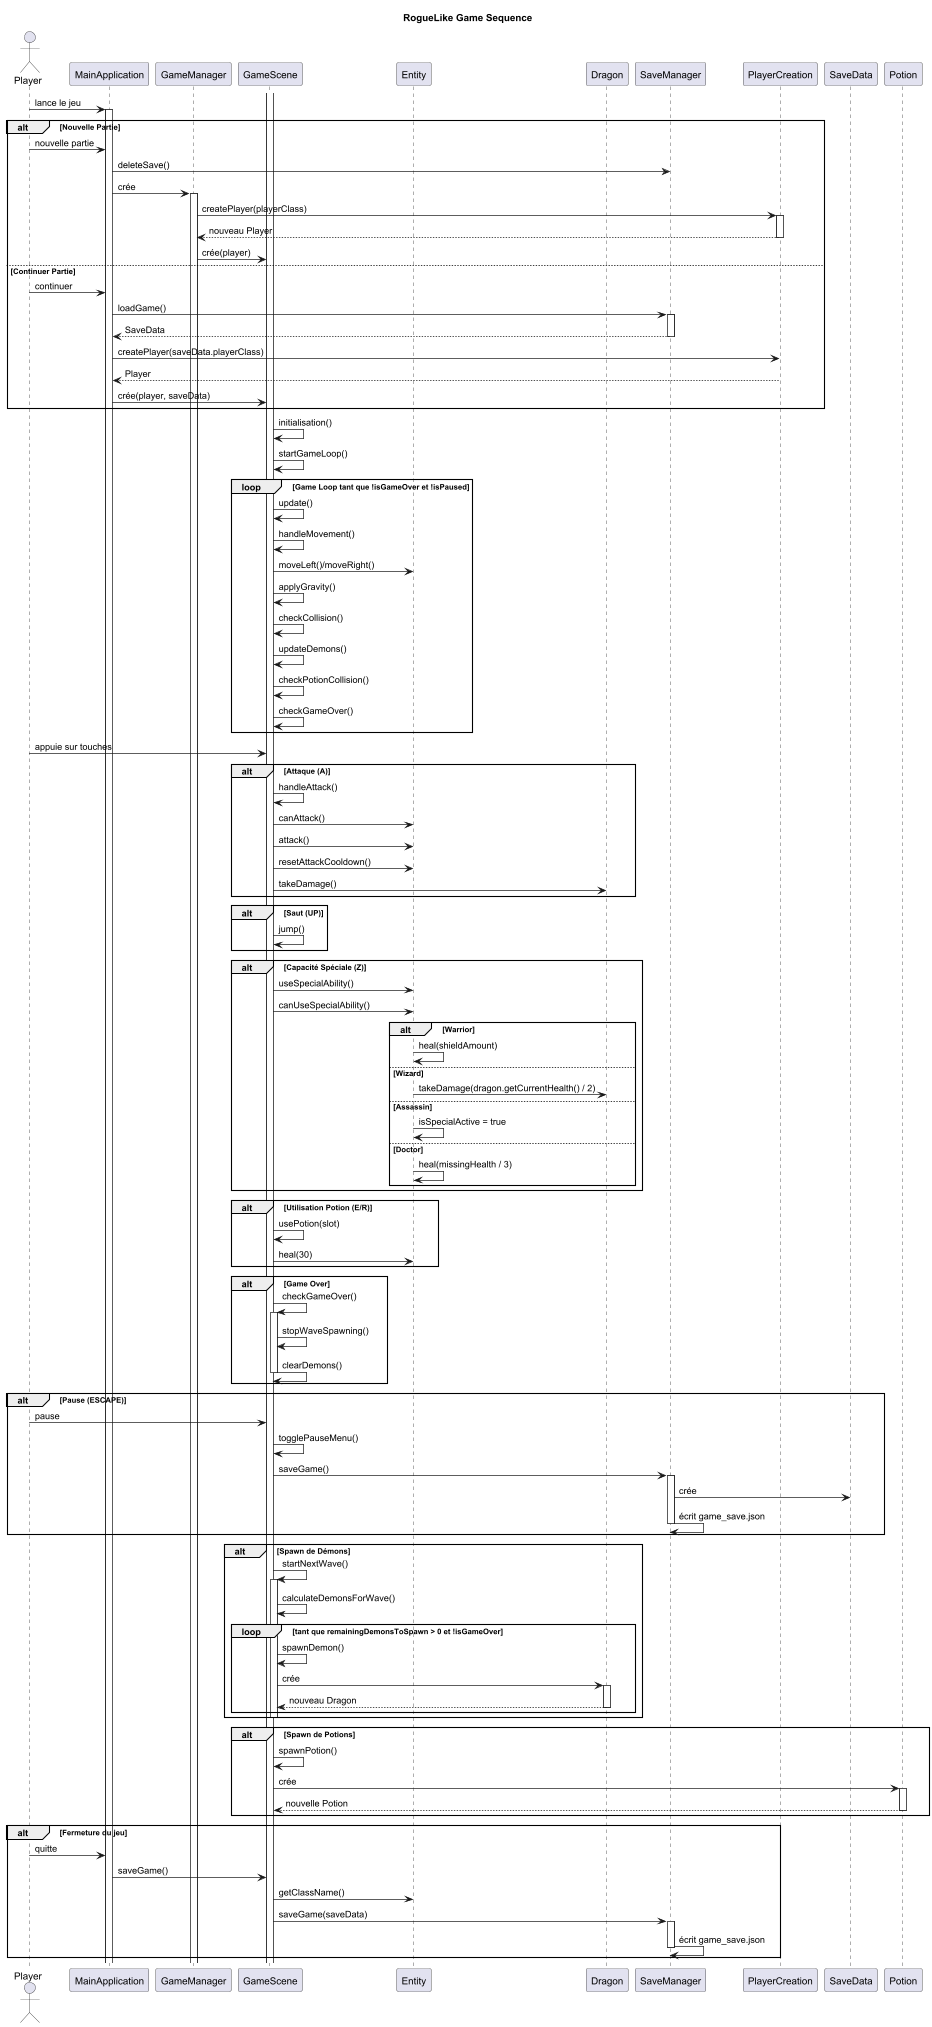

The diagram above was rendered by PlantUML. Its source (embedded in the PNG):
@startuml
title RogueLike Game Sequence

actor Player
participant MainApplication
participant GameManager
participant GameScene
participant Entity
participant Dragon
participant SaveManager
participant PlayerCreation
participant SaveData
participant Potion

Player -> MainApplication: lance le jeu
activate MainApplication

alt Nouvelle Partie
    Player -> MainApplication: nouvelle partie
    MainApplication -> SaveManager: deleteSave()
    MainApplication -> GameManager: crée
    activate GameManager
    
    GameManager -> PlayerCreation: createPlayer(playerClass)
    activate PlayerCreation
    PlayerCreation --> GameManager: nouveau Player
    deactivate PlayerCreation
    
    GameManager -> GameScene: crée(player)
else Continuer Partie
    Player -> MainApplication: continuer
    MainApplication -> SaveManager: loadGame()
    activate SaveManager
    SaveManager --> MainApplication: SaveData
    deactivate SaveManager
    
    MainApplication -> PlayerCreation: createPlayer(saveData.playerClass)
    PlayerCreation --> MainApplication: Player
    MainApplication -> GameScene: crée(player, saveData)
end

activate GameScene
GameScene -> GameScene: initialisation()
GameScene -> GameScene: startGameLoop()

loop Game Loop tant que !isGameOver et !isPaused
    GameScene -> GameScene: update()
    GameScene -> GameScene: handleMovement()
    GameScene -> Entity: moveLeft()/moveRight()
    GameScene -> GameScene: applyGravity()
    GameScene -> GameScene: checkCollision()
    GameScene -> GameScene: updateDemons()
    GameScene -> GameScene: checkPotionCollision()
    GameScene -> GameScene: checkGameOver()
end

Player -> GameScene: appuie sur touches
alt Attaque (A)
    GameScene -> GameScene: handleAttack()
    GameScene -> Entity: canAttack()
    GameScene -> Entity: attack()
    GameScene -> Entity: resetAttackCooldown()
    GameScene -> Dragon: takeDamage()
end

alt Saut (UP)
    GameScene -> GameScene: jump()
end

alt Capacité Spéciale (Z)
    GameScene -> Entity: useSpecialAbility()
    GameScene -> Entity: canUseSpecialAbility()
    alt Warrior
        Entity -> Entity: heal(shieldAmount)
    else Wizard
        Entity -> Dragon: takeDamage(dragon.getCurrentHealth() / 2)
    else Assassin
        Entity -> Entity: isSpecialActive = true
    else Doctor
        Entity -> Entity: heal(missingHealth / 3)
    end
end

alt Utilisation Potion (E/R)
    GameScene -> GameScene: usePotion(slot)
    GameScene -> Entity: heal(30)
end

alt Game Over
    GameScene -> GameScene: checkGameOver()
    activate GameScene
    GameScene -> GameScene: stopWaveSpawning()
    GameScene -> GameScene: clearDemons()
    deactivate GameScene
end

alt Pause (ESCAPE)
    Player -> GameScene: pause
    GameScene -> GameScene: togglePauseMenu()
    GameScene -> SaveManager: saveGame()
    activate SaveManager
    SaveManager -> SaveData: crée
    SaveManager -> SaveManager: écrit game_save.json
    deactivate SaveManager
end

alt Spawn de Démons
    GameScene -> GameScene: startNextWave()
    activate GameScene
    GameScene -> GameScene: calculateDemonsForWave()
    loop tant que remainingDemonsToSpawn > 0 et !isGameOver
        GameScene -> GameScene: spawnDemon()
        GameScene -> Dragon: crée
        activate Dragon
        Dragon --> GameScene: nouveau Dragon
        deactivate Dragon
    end
    deactivate GameScene
end

alt Spawn de Potions
    GameScene -> GameScene: spawnPotion()
    GameScene -> Potion: crée
    activate Potion
    Potion --> GameScene: nouvelle Potion
    deactivate Potion
end

alt Fermeture du jeu
    Player -> MainApplication: quitte
    MainApplication -> GameScene: saveGame()
    GameScene -> Entity: getClassName()
    GameScene -> SaveManager: saveGame(saveData)
    activate SaveManager
    SaveManager -> SaveManager: écrit game_save.json
    deactivate SaveManager
end

@enduml